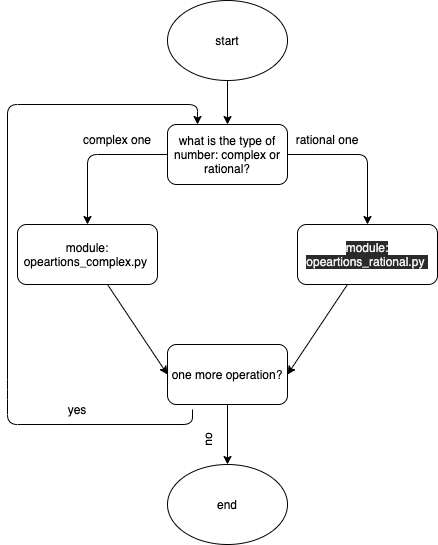

The diagram above was exported from draw.io. Its source (the exported page's mxGraphModel, read from the mxfile embedded in the PNG):
<mxGraphModel dx="1608" dy="1882" grid="1" gridSize="10" guides="1" tooltips="1" connect="1" arrows="1" fold="1" page="1" pageScale="1" pageWidth="827" pageHeight="1169" background="#ffffff" math="0" shadow="0">
  <root>
    <mxCell id="0" />
    <mxCell id="1" parent="0" />
    <mxCell id="6" value="" style="edgeStyle=none;html=1;" parent="1" source="2" target="3" edge="1">
      <mxGeometry relative="1" as="geometry" />
    </mxCell>
    <mxCell id="2" value="start" style="ellipse;whiteSpace=wrap;html=1;" parent="1" vertex="1">
      <mxGeometry x="-600" y="-624" width="120" height="80" as="geometry" />
    </mxCell>
    <mxCell id="8" value="" style="edgeStyle=none;html=1;entryX=0.5;entryY=0;entryDx=0;entryDy=0;exitX=1;exitY=0.5;exitDx=0;exitDy=0;" parent="1" source="3" target="4" edge="1">
      <mxGeometry relative="1" as="geometry">
        <mxPoint x="-400" y="-470" as="targetPoint" />
        <Array as="points">
          <mxPoint x="-400" y="-470" />
        </Array>
      </mxGeometry>
    </mxCell>
    <mxCell id="9" style="edgeStyle=none;html=1;entryX=0.5;entryY=0;entryDx=0;entryDy=0;exitX=0;exitY=0.5;exitDx=0;exitDy=0;" parent="1" source="3" target="5" edge="1">
      <mxGeometry relative="1" as="geometry">
        <Array as="points">
          <mxPoint x="-680" y="-470" />
        </Array>
      </mxGeometry>
    </mxCell>
    <mxCell id="3" value="what is the type of number: complex or rational?" style="rounded=1;whiteSpace=wrap;html=1;" parent="1" vertex="1">
      <mxGeometry x="-600" y="-500" width="120" height="60" as="geometry" />
    </mxCell>
    <mxCell id="17" style="edgeStyle=none;html=1;entryX=1;entryY=0.5;entryDx=0;entryDy=0;" parent="1" source="4" target="15" edge="1">
      <mxGeometry relative="1" as="geometry" />
    </mxCell>
    <mxCell id="4" value="&lt;span style=&quot;color: rgb(240 , 240 , 240) ; font-family: &amp;#34;helvetica&amp;#34; ; font-size: 12px ; font-style: normal ; font-weight: 400 ; letter-spacing: normal ; text-align: center ; text-indent: 0px ; text-transform: none ; word-spacing: 0px ; background-color: rgb(42 , 42 , 42) ; display: inline ; float: none&quot;&gt;module: opeartions_rational.py&amp;nbsp;&lt;/span&gt;" style="rounded=1;whiteSpace=wrap;html=1;fontStyle=1" parent="1" vertex="1">
      <mxGeometry x="-470" y="-400" width="140" height="60" as="geometry" />
    </mxCell>
    <mxCell id="16" style="edgeStyle=none;html=1;entryX=0;entryY=0.5;entryDx=0;entryDy=0;" parent="1" source="5" target="15" edge="1">
      <mxGeometry relative="1" as="geometry" />
    </mxCell>
    <mxCell id="5" value="module: opeartions_complex.py&amp;nbsp;" style="rounded=1;whiteSpace=wrap;html=1;" parent="1" vertex="1">
      <mxGeometry x="-750" y="-400" width="140" height="60" as="geometry" />
    </mxCell>
    <mxCell id="10" value="rational one" style="text;html=1;strokeColor=none;fillColor=none;align=center;verticalAlign=middle;whiteSpace=wrap;rounded=0;" parent="1" vertex="1">
      <mxGeometry x="-480" y="-500" width="80" height="30" as="geometry" />
    </mxCell>
    <mxCell id="11" value="complex one" style="text;html=1;strokeColor=none;fillColor=none;align=center;verticalAlign=middle;whiteSpace=wrap;rounded=0;" parent="1" vertex="1">
      <mxGeometry x="-690" y="-500" width="80" height="30" as="geometry" />
    </mxCell>
    <mxCell id="12" value="end" style="ellipse;whiteSpace=wrap;html=1;" parent="1" vertex="1">
      <mxGeometry x="-600" y="-160" width="120" height="80" as="geometry" />
    </mxCell>
    <mxCell id="18" style="edgeStyle=none;html=1;" parent="1" source="15" target="12" edge="1">
      <mxGeometry relative="1" as="geometry" />
    </mxCell>
    <mxCell id="20" style="edgeStyle=none;html=1;exitX=1;exitY=0;exitDx=0;exitDy=0;" parent="1" source="19" edge="1">
      <mxGeometry relative="1" as="geometry">
        <mxPoint x="-570" y="-500" as="targetPoint" />
        <Array as="points">
          <mxPoint x="-575" y="-200" />
          <mxPoint x="-760" y="-200" />
          <mxPoint x="-760" y="-235" />
          <mxPoint x="-760" y="-520" />
          <mxPoint x="-570" y="-520" />
        </Array>
      </mxGeometry>
    </mxCell>
    <mxCell id="15" value="one more operation?" style="rounded=1;whiteSpace=wrap;html=1;" parent="1" vertex="1">
      <mxGeometry x="-600" y="-280" width="120" height="60" as="geometry" />
    </mxCell>
    <mxCell id="19" value="no" style="text;html=1;strokeColor=none;fillColor=none;align=center;verticalAlign=middle;whiteSpace=wrap;rounded=0;rotation=-90;" parent="1" vertex="1">
      <mxGeometry x="-590" y="-200" width="60" height="30" as="geometry" />
    </mxCell>
    <mxCell id="21" value="yes" style="text;html=1;strokeColor=none;fillColor=none;align=center;verticalAlign=middle;whiteSpace=wrap;rounded=0;" parent="1" vertex="1">
      <mxGeometry x="-720" y="-230" width="60" height="30" as="geometry" />
    </mxCell>
  </root>
</mxGraphModel>